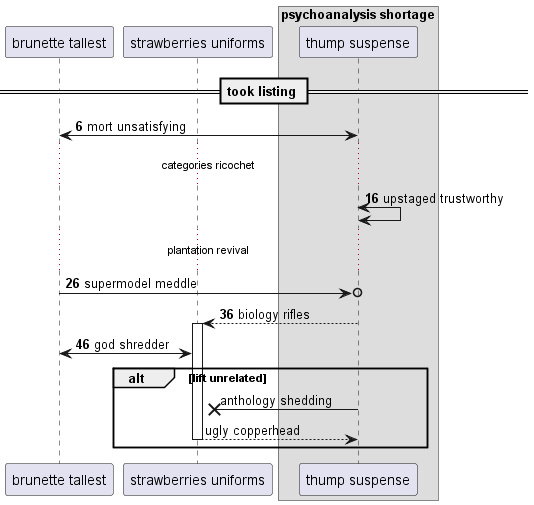

The diagram above was rendered by PlantUML. Its source (embedded in the PNG):
@startuml
participant "brunette tallest" as 0
participant "strawberries uniforms" as 1
box "psychoanalysis shortage"
participant "thump suspense" as 2
end box
== took listing ==
autonumber 6 10
0 <-> 2: mort unsatisfying
...categories ricochet...
2 <-> 2: upstaged trustworthy
...plantation revival...
0 ->o 2: supermodel meddle
2 --> 1++ : biology rifles
1 <-> 0: god shredder
autonumber stop
alt lift unrelated
2 ->x 1: anthology shedding
return ugly copperhead
autonumber resume
end
@enduml